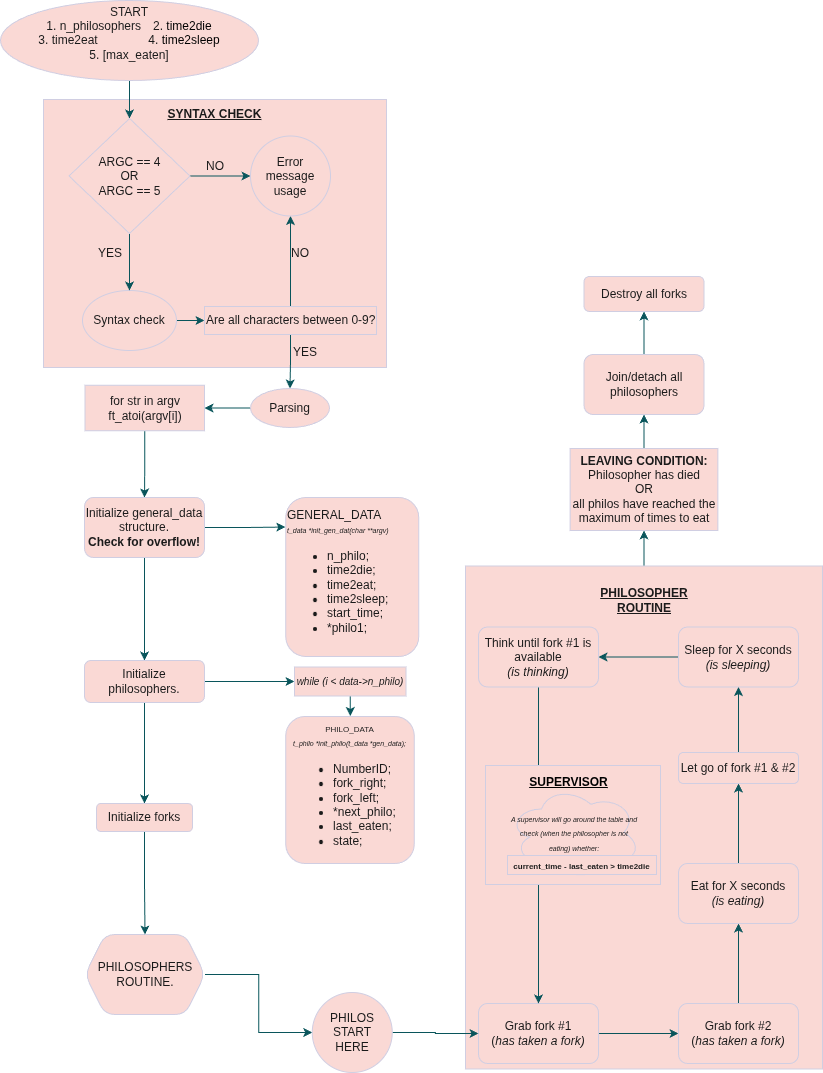

The diagram above was exported from draw.io. Its source (the exported page's mxGraphModel, read from the mxfile embedded in the PNG):
<mxGraphModel dx="1326" dy="1803" grid="0" gridSize="10" guides="1" tooltips="1" connect="1" arrows="1" fold="1" page="1" pageScale="1" pageWidth="850" pageHeight="1100" background="light-dark(#FFFFFF,#FFFFFF)" math="0" shadow="0">
  <root>
    <mxCell id="0" />
    <mxCell id="1" parent="0" />
    <mxCell id="i5O0o8eox13a6Omp69If-15" value="" style="rounded=0;whiteSpace=wrap;html=1;strokeColor=#D0CEE2;fontColor=#1A1A1A;fillColor=light-dark(#FAD9D5,#8B504D);" vertex="1" parent="1">
      <mxGeometry x="63" y="119" width="343" height="268" as="geometry" />
    </mxCell>
    <mxCell id="i5O0o8eox13a6Omp69If-9" value="" style="edgeStyle=orthogonalEdgeStyle;rounded=0;orthogonalLoop=1;jettySize=auto;html=1;strokeColor=#09555B;fontColor=#1A1A1A;" edge="1" parent="1" source="i5O0o8eox13a6Omp69If-1" target="i5O0o8eox13a6Omp69If-8">
      <mxGeometry relative="1" as="geometry" />
    </mxCell>
    <mxCell id="i5O0o8eox13a6Omp69If-1" value="START&lt;div&gt;1. n_philosophers&lt;span style=&quot;white-space: pre;&quot;&gt;&#09;&lt;/span&gt;2.&amp;nbsp;&lt;span style=&quot;background-color: transparent; color: light-dark(rgb(0, 0, 0), rgb(255, 255, 255));&quot;&gt;time2die&lt;/span&gt;&lt;/div&gt;&lt;div&gt;3. time2eat&lt;span style=&quot;white-space: pre;&quot;&gt;&#09;&lt;/span&gt;&lt;span style=&quot;white-space: pre;&quot;&gt;&#09;&lt;/span&gt;&amp;nbsp;4.&amp;nbsp;&lt;span style=&quot;background-color: transparent; color: light-dark(rgb(0, 0, 0), rgb(255, 255, 255));&quot;&gt;time2sleep&lt;/span&gt;&lt;/div&gt;&lt;div&gt;5. [max_eaten]&lt;br&gt;&lt;div&gt;&lt;br&gt;&lt;/div&gt;&lt;/div&gt;" style="ellipse;whiteSpace=wrap;html=1;fillColor=#FAD9D5;strokeColor=#D0CEE2;labelBackgroundColor=none;fontColor=#1A1A1A;" vertex="1" parent="1">
      <mxGeometry x="20" y="20" width="258" height="80" as="geometry" />
    </mxCell>
    <mxCell id="i5O0o8eox13a6Omp69If-13" value="" style="edgeStyle=orthogonalEdgeStyle;rounded=0;orthogonalLoop=1;jettySize=auto;html=1;strokeColor=#09555B;fontColor=#1A1A1A;" edge="1" parent="1" source="i5O0o8eox13a6Omp69If-2" target="i5O0o8eox13a6Omp69If-6">
      <mxGeometry relative="1" as="geometry" />
    </mxCell>
    <mxCell id="i5O0o8eox13a6Omp69If-2" value="Syntax check" style="ellipse;whiteSpace=wrap;html=1;fillColor=#FAD9D5;strokeColor=#D0CEE2;labelBackgroundColor=none;fontColor=#1A1A1A;" vertex="1" parent="1">
      <mxGeometry x="102" y="310" width="94" height="60" as="geometry" />
    </mxCell>
    <mxCell id="i5O0o8eox13a6Omp69If-14" value="" style="edgeStyle=orthogonalEdgeStyle;rounded=0;orthogonalLoop=1;jettySize=auto;html=1;strokeColor=#09555B;fontColor=#1A1A1A;" edge="1" parent="1" source="i5O0o8eox13a6Omp69If-6" target="i5O0o8eox13a6Omp69If-10">
      <mxGeometry relative="1" as="geometry" />
    </mxCell>
    <mxCell id="i5O0o8eox13a6Omp69If-19" value="" style="edgeStyle=orthogonalEdgeStyle;rounded=0;orthogonalLoop=1;jettySize=auto;html=1;strokeColor=#09555B;fontColor=#1A1A1A;" edge="1" parent="1" source="i5O0o8eox13a6Omp69If-6" target="i5O0o8eox13a6Omp69If-18">
      <mxGeometry relative="1" as="geometry" />
    </mxCell>
    <mxCell id="i5O0o8eox13a6Omp69If-6" value="Are all characters between 0-9?" style="whiteSpace=wrap;html=1;fillColor=#FAD9D5;strokeColor=#D0CEE2;fontColor=#1A1A1A;labelBackgroundColor=none;align=left;" vertex="1" parent="1">
      <mxGeometry x="224" y="326" width="172" height="28" as="geometry" />
    </mxCell>
    <mxCell id="i5O0o8eox13a6Omp69If-11" value="" style="edgeStyle=orthogonalEdgeStyle;rounded=0;orthogonalLoop=1;jettySize=auto;html=1;strokeColor=#09555B;fontColor=#1A1A1A;" edge="1" parent="1" source="i5O0o8eox13a6Omp69If-8" target="i5O0o8eox13a6Omp69If-10">
      <mxGeometry relative="1" as="geometry" />
    </mxCell>
    <mxCell id="i5O0o8eox13a6Omp69If-12" value="" style="edgeStyle=orthogonalEdgeStyle;rounded=0;orthogonalLoop=1;jettySize=auto;html=1;strokeColor=#09555B;fontColor=#1A1A1A;" edge="1" parent="1" source="i5O0o8eox13a6Omp69If-8" target="i5O0o8eox13a6Omp69If-2">
      <mxGeometry relative="1" as="geometry" />
    </mxCell>
    <mxCell id="i5O0o8eox13a6Omp69If-8" value="ARGC == 4&lt;div&gt;OR&lt;/div&gt;&lt;div&gt;ARGC == 5&lt;/div&gt;" style="rhombus;whiteSpace=wrap;html=1;fillColor=#FAD9D5;strokeColor=#D0CEE2;fontColor=#1A1A1A;labelBackgroundColor=none;" vertex="1" parent="1">
      <mxGeometry x="88.5" y="138" width="121" height="115" as="geometry" />
    </mxCell>
    <mxCell id="i5O0o8eox13a6Omp69If-10" value="Error message usage" style="ellipse;whiteSpace=wrap;html=1;fillColor=#FAD9D5;strokeColor=#D0CEE2;fontColor=#1A1A1A;labelBackgroundColor=none;" vertex="1" parent="1">
      <mxGeometry x="270" y="155.5" width="80" height="80" as="geometry" />
    </mxCell>
    <mxCell id="i5O0o8eox13a6Omp69If-16" value="&lt;b&gt;&lt;u&gt;SYNTAX CHECK&lt;/u&gt;&lt;/b&gt;" style="text;html=1;align=center;verticalAlign=middle;whiteSpace=wrap;rounded=0;fontColor=#1A1A1A;" vertex="1" parent="1">
      <mxGeometry x="181" y="119" width="107" height="30" as="geometry" />
    </mxCell>
    <mxCell id="i5O0o8eox13a6Omp69If-23" value="" style="edgeStyle=orthogonalEdgeStyle;rounded=0;orthogonalLoop=1;jettySize=auto;html=1;strokeColor=#09555B;fontColor=#1A1A1A;" edge="1" parent="1" source="i5O0o8eox13a6Omp69If-18" target="i5O0o8eox13a6Omp69If-22">
      <mxGeometry relative="1" as="geometry" />
    </mxCell>
    <mxCell id="i5O0o8eox13a6Omp69If-18" value="Parsing" style="ellipse;whiteSpace=wrap;html=1;align=center;fillColor=#FAD9D5;strokeColor=#D0CEE2;fontColor=#1A1A1A;labelBackgroundColor=none;" vertex="1" parent="1">
      <mxGeometry x="270" y="408" width="79" height="39" as="geometry" />
    </mxCell>
    <mxCell id="i5O0o8eox13a6Omp69If-35" value="" style="edgeStyle=orthogonalEdgeStyle;rounded=0;orthogonalLoop=1;jettySize=auto;html=1;strokeColor=#09555B;fontColor=#1A1A1A;" edge="1" parent="1" source="i5O0o8eox13a6Omp69If-22" target="i5O0o8eox13a6Omp69If-33">
      <mxGeometry relative="1" as="geometry" />
    </mxCell>
    <mxCell id="i5O0o8eox13a6Omp69If-22" value="for str in argv&lt;div&gt;ft_atoi(argv[i])&lt;/div&gt;" style="whiteSpace=wrap;html=1;fillColor=#FAD9D5;strokeColor=#D0CEE2;fontColor=#1A1A1A;labelBackgroundColor=none;" vertex="1" parent="1">
      <mxGeometry x="104.5" y="404.75" width="119.5" height="45.5" as="geometry" />
    </mxCell>
    <mxCell id="i5O0o8eox13a6Omp69If-28" value="NO" style="text;html=1;align=center;verticalAlign=middle;whiteSpace=wrap;rounded=0;fontColor=#1A1A1A;" vertex="1" parent="1">
      <mxGeometry x="204.5" y="171" width="60" height="30" as="geometry" />
    </mxCell>
    <mxCell id="i5O0o8eox13a6Omp69If-29" value="YES" style="text;html=1;align=center;verticalAlign=middle;whiteSpace=wrap;rounded=0;fontColor=#1A1A1A;" vertex="1" parent="1">
      <mxGeometry x="100" y="258" width="60" height="30" as="geometry" />
    </mxCell>
    <mxCell id="i5O0o8eox13a6Omp69If-30" value="YES" style="text;html=1;align=center;verticalAlign=middle;whiteSpace=wrap;rounded=0;fontColor=#1A1A1A;" vertex="1" parent="1">
      <mxGeometry x="295" y="357" width="60" height="30" as="geometry" />
    </mxCell>
    <mxCell id="i5O0o8eox13a6Omp69If-31" value="NO" style="text;html=1;align=center;verticalAlign=middle;whiteSpace=wrap;rounded=0;fontColor=#1A1A1A;" vertex="1" parent="1">
      <mxGeometry x="290" y="258" width="60" height="30" as="geometry" />
    </mxCell>
    <mxCell id="i5O0o8eox13a6Omp69If-37" value="" style="edgeStyle=orthogonalEdgeStyle;rounded=0;orthogonalLoop=1;jettySize=auto;html=1;strokeColor=#09555B;fontColor=#1A1A1A;entryX=-0.003;entryY=0.186;entryDx=0;entryDy=0;entryPerimeter=0;" edge="1" parent="1" source="i5O0o8eox13a6Omp69If-33" target="i5O0o8eox13a6Omp69If-36">
      <mxGeometry relative="1" as="geometry" />
    </mxCell>
    <mxCell id="i5O0o8eox13a6Omp69If-40" value="" style="edgeStyle=orthogonalEdgeStyle;rounded=0;orthogonalLoop=1;jettySize=auto;html=1;strokeColor=#09555B;fontColor=#1A1A1A;" edge="1" parent="1" source="i5O0o8eox13a6Omp69If-33" target="i5O0o8eox13a6Omp69If-39">
      <mxGeometry relative="1" as="geometry" />
    </mxCell>
    <mxCell id="i5O0o8eox13a6Omp69If-33" value="Initialize general_data structure.&lt;br&gt;&lt;b&gt;Check for overflow!&lt;/b&gt;" style="rounded=1;whiteSpace=wrap;html=1;fillColor=#FAD9D5;strokeColor=#D0CEE2;fontColor=#1A1A1A;labelBackgroundColor=none;" vertex="1" parent="1">
      <mxGeometry x="104.005" y="517" width="120" height="60" as="geometry" />
    </mxCell>
    <mxCell id="i5O0o8eox13a6Omp69If-36" value="&lt;div&gt;GENERAL_DATA&lt;/div&gt;&lt;div&gt;&lt;font style=&quot;font-size: 7px;&quot;&gt;&lt;i&gt;t_data *init_gen_dat(char **argv)&lt;/i&gt;&lt;/font&gt;&lt;/div&gt;&lt;ul&gt;&lt;li&gt;n_philo;&lt;/li&gt;&lt;li&gt;time2die;&lt;/li&gt;&lt;li&gt;time2eat;&lt;/li&gt;&lt;li&gt;time2sleep;&lt;/li&gt;&lt;li&gt;start_time;&lt;/li&gt;&lt;li&gt;*philo1;&lt;/li&gt;&lt;/ul&gt;" style="rounded=1;whiteSpace=wrap;html=1;fillColor=#FAD9D5;strokeColor=#D0CEE2;fontColor=#1A1A1A;labelBackgroundColor=none;align=left;" vertex="1" parent="1">
      <mxGeometry x="305.25" y="517" width="133" height="159" as="geometry" />
    </mxCell>
    <mxCell id="i5O0o8eox13a6Omp69If-46" value="" style="edgeStyle=orthogonalEdgeStyle;rounded=0;orthogonalLoop=1;jettySize=auto;html=1;strokeColor=#09555B;fontColor=#1A1A1A;" edge="1" parent="1" source="i5O0o8eox13a6Omp69If-39" target="i5O0o8eox13a6Omp69If-45">
      <mxGeometry relative="1" as="geometry" />
    </mxCell>
    <mxCell id="i5O0o8eox13a6Omp69If-69" style="edgeStyle=orthogonalEdgeStyle;rounded=0;orthogonalLoop=1;jettySize=auto;html=1;strokeColor=#09555B;fontColor=#1A1A1A;" edge="1" parent="1" source="i5O0o8eox13a6Omp69If-39" target="i5O0o8eox13a6Omp69If-68">
      <mxGeometry relative="1" as="geometry" />
    </mxCell>
    <mxCell id="i5O0o8eox13a6Omp69If-39" value="Initialize philosophers." style="whiteSpace=wrap;html=1;fillColor=#FAD9D5;strokeColor=#D0CEE2;fontColor=#1A1A1A;rounded=1;labelBackgroundColor=none;" vertex="1" parent="1">
      <mxGeometry x="104" y="680" width="120" height="42" as="geometry" />
    </mxCell>
    <mxCell id="i5O0o8eox13a6Omp69If-43" value="&lt;div&gt;&lt;font style=&quot;font-size: 8px;&quot;&gt;PHILO_DATA&lt;/font&gt;&lt;/div&gt;&lt;i&gt;&lt;font style=&quot;font-size: 7px;&quot;&gt;t_philo *init_philo(t_data *gen_data);&lt;/font&gt;&lt;/i&gt;&lt;div&gt;&lt;ul&gt;&lt;li style=&quot;text-align: left;&quot;&gt;NumberID;&lt;/li&gt;&lt;li style=&quot;text-align: left;&quot;&gt;fork_right;&lt;/li&gt;&lt;li style=&quot;text-align: left;&quot;&gt;fork_left;&lt;/li&gt;&lt;li style=&quot;text-align: left;&quot;&gt;*next_philo;&lt;/li&gt;&lt;li style=&quot;text-align: left;&quot;&gt;last_eaten;&lt;/li&gt;&lt;li style=&quot;text-align: left;&quot;&gt;state;&lt;/li&gt;&lt;/ul&gt;&lt;/div&gt;" style="whiteSpace=wrap;html=1;fillColor=#FAD9D5;strokeColor=#D0CEE2;fontColor=#1A1A1A;rounded=1;labelBackgroundColor=none;" vertex="1" parent="1">
      <mxGeometry x="305.25" y="736" width="128.5" height="147" as="geometry" />
    </mxCell>
    <mxCell id="i5O0o8eox13a6Omp69If-47" value="" style="edgeStyle=orthogonalEdgeStyle;rounded=0;orthogonalLoop=1;jettySize=auto;html=1;strokeColor=#09555B;fontColor=#1A1A1A;" edge="1" parent="1" source="i5O0o8eox13a6Omp69If-45" target="i5O0o8eox13a6Omp69If-43">
      <mxGeometry relative="1" as="geometry" />
    </mxCell>
    <mxCell id="i5O0o8eox13a6Omp69If-45" value="&lt;i&gt;&lt;font style=&quot;font-size: 10px;&quot;&gt;while (i &amp;lt; data-&amp;gt;n_philo)&lt;/font&gt;&lt;/i&gt;" style="rounded=0;whiteSpace=wrap;html=1;strokeColor=#D0CEE2;fontColor=#1A1A1A;fillColor=#FAD9D5;" vertex="1" parent="1">
      <mxGeometry x="314" y="686.5" width="111.5" height="29" as="geometry" />
    </mxCell>
    <mxCell id="i5O0o8eox13a6Omp69If-72" style="edgeStyle=orthogonalEdgeStyle;rounded=0;orthogonalLoop=1;jettySize=auto;html=1;strokeColor=#09555B;fontColor=#1A1A1A;" edge="1" parent="1" source="i5O0o8eox13a6Omp69If-48" target="i5O0o8eox13a6Omp69If-71">
      <mxGeometry relative="1" as="geometry" />
    </mxCell>
    <mxCell id="i5O0o8eox13a6Omp69If-48" value="PHILOSOPHERS&lt;div&gt;ROUTINE.&lt;/div&gt;" style="shape=hexagon;perimeter=hexagonPerimeter2;whiteSpace=wrap;html=1;fixedSize=1;fillColor=#FAD9D5;strokeColor=#D0CEE2;fontColor=#1A1A1A;rounded=1;labelBackgroundColor=none;" vertex="1" parent="1">
      <mxGeometry x="104.5" y="954" width="120" height="80" as="geometry" />
    </mxCell>
    <mxCell id="i5O0o8eox13a6Omp69If-80" value="" style="edgeStyle=orthogonalEdgeStyle;rounded=0;orthogonalLoop=1;jettySize=auto;html=1;strokeColor=#09555B;fontColor=#1A1A1A;" edge="1" parent="1" source="i5O0o8eox13a6Omp69If-50" target="i5O0o8eox13a6Omp69If-79">
      <mxGeometry relative="1" as="geometry" />
    </mxCell>
    <mxCell id="i5O0o8eox13a6Omp69If-50" value="" style="rounded=0;whiteSpace=wrap;html=1;strokeColor=#D0CEE2;fontColor=#1A1A1A;fillColor=light-dark(#FAD9D5,#A45D57);" vertex="1" parent="1">
      <mxGeometry x="485" y="585.5" width="357" height="503" as="geometry" />
    </mxCell>
    <mxCell id="i5O0o8eox13a6Omp69If-54" value="" style="edgeStyle=orthogonalEdgeStyle;rounded=0;orthogonalLoop=1;jettySize=auto;html=1;strokeColor=#09555B;fontColor=#1A1A1A;" edge="1" parent="1" source="i5O0o8eox13a6Omp69If-52" target="i5O0o8eox13a6Omp69If-53">
      <mxGeometry relative="1" as="geometry" />
    </mxCell>
    <mxCell id="i5O0o8eox13a6Omp69If-52" value="Grab fork #1&lt;div&gt;(&lt;i&gt;has taken a fork)&lt;/i&gt;&lt;/div&gt;" style="rounded=1;whiteSpace=wrap;html=1;strokeColor=#D0CEE2;fontColor=#1A1A1A;fillColor=#FAD9D5;" vertex="1" parent="1">
      <mxGeometry x="498" y="1023" width="120" height="60" as="geometry" />
    </mxCell>
    <mxCell id="i5O0o8eox13a6Omp69If-56" value="" style="edgeStyle=orthogonalEdgeStyle;rounded=0;orthogonalLoop=1;jettySize=auto;html=1;strokeColor=#09555B;fontColor=#1A1A1A;" edge="1" parent="1" source="i5O0o8eox13a6Omp69If-53" target="i5O0o8eox13a6Omp69If-55">
      <mxGeometry relative="1" as="geometry" />
    </mxCell>
    <mxCell id="i5O0o8eox13a6Omp69If-53" value="Grab fork #2&lt;div&gt;(&lt;i&gt;has taken a fork)&lt;/i&gt;&lt;/div&gt;" style="whiteSpace=wrap;html=1;fillColor=#FAD9D5;strokeColor=#D0CEE2;fontColor=#1A1A1A;rounded=1;" vertex="1" parent="1">
      <mxGeometry x="698" y="1023" width="120" height="60" as="geometry" />
    </mxCell>
    <mxCell id="i5O0o8eox13a6Omp69If-58" value="" style="edgeStyle=orthogonalEdgeStyle;rounded=0;orthogonalLoop=1;jettySize=auto;html=1;strokeColor=#09555B;fontColor=#1A1A1A;" edge="1" parent="1" source="i5O0o8eox13a6Omp69If-55" target="i5O0o8eox13a6Omp69If-57">
      <mxGeometry relative="1" as="geometry" />
    </mxCell>
    <mxCell id="i5O0o8eox13a6Omp69If-55" value="Eat for X seconds&lt;div&gt;&lt;i&gt;(is eating)&lt;/i&gt;&lt;/div&gt;" style="whiteSpace=wrap;html=1;fillColor=#FAD9D5;strokeColor=#D0CEE2;fontColor=#1A1A1A;rounded=1;" vertex="1" parent="1">
      <mxGeometry x="698" y="883" width="120" height="60" as="geometry" />
    </mxCell>
    <mxCell id="i5O0o8eox13a6Omp69If-60" value="" style="edgeStyle=orthogonalEdgeStyle;rounded=0;orthogonalLoop=1;jettySize=auto;html=1;strokeColor=#09555B;fontColor=#1A1A1A;" edge="1" parent="1" source="i5O0o8eox13a6Omp69If-57" target="i5O0o8eox13a6Omp69If-59">
      <mxGeometry relative="1" as="geometry" />
    </mxCell>
    <mxCell id="i5O0o8eox13a6Omp69If-57" value="Let go of fork #1 &amp;amp; #2" style="whiteSpace=wrap;html=1;fillColor=#FAD9D5;strokeColor=#D0CEE2;fontColor=#1A1A1A;rounded=1;" vertex="1" parent="1">
      <mxGeometry x="698" y="772" width="120" height="31" as="geometry" />
    </mxCell>
    <mxCell id="i5O0o8eox13a6Omp69If-62" value="" style="edgeStyle=orthogonalEdgeStyle;rounded=0;orthogonalLoop=1;jettySize=auto;html=1;strokeColor=#09555B;fontColor=#1A1A1A;" edge="1" parent="1" source="i5O0o8eox13a6Omp69If-59" target="i5O0o8eox13a6Omp69If-61">
      <mxGeometry relative="1" as="geometry" />
    </mxCell>
    <mxCell id="i5O0o8eox13a6Omp69If-59" value="Sleep for X seconds&lt;div&gt;&lt;i&gt;(is sleeping)&lt;/i&gt;&lt;/div&gt;" style="whiteSpace=wrap;html=1;fillColor=#FAD9D5;strokeColor=#D0CEE2;fontColor=#1A1A1A;rounded=1;" vertex="1" parent="1">
      <mxGeometry x="698" y="646.5" width="120" height="60" as="geometry" />
    </mxCell>
    <mxCell id="i5O0o8eox13a6Omp69If-63" style="edgeStyle=orthogonalEdgeStyle;rounded=0;orthogonalLoop=1;jettySize=auto;html=1;strokeColor=#09555B;fontColor=#1A1A1A;" edge="1" parent="1" source="i5O0o8eox13a6Omp69If-61" target="i5O0o8eox13a6Omp69If-52">
      <mxGeometry relative="1" as="geometry" />
    </mxCell>
    <mxCell id="i5O0o8eox13a6Omp69If-61" value="Think until fork #1 is available&lt;div&gt;&lt;i&gt;(is thinking)&lt;/i&gt;&lt;/div&gt;" style="whiteSpace=wrap;html=1;fillColor=#FAD9D5;strokeColor=#D0CEE2;fontColor=#1A1A1A;rounded=1;" vertex="1" parent="1">
      <mxGeometry x="498" y="646.5" width="120" height="60" as="geometry" />
    </mxCell>
    <mxCell id="i5O0o8eox13a6Omp69If-70" style="edgeStyle=orthogonalEdgeStyle;rounded=0;orthogonalLoop=1;jettySize=auto;html=1;strokeColor=#09555B;fontColor=#1A1A1A;" edge="1" parent="1" source="i5O0o8eox13a6Omp69If-68" target="i5O0o8eox13a6Omp69If-48">
      <mxGeometry relative="1" as="geometry" />
    </mxCell>
    <mxCell id="i5O0o8eox13a6Omp69If-68" value="Initialize forks" style="rounded=1;whiteSpace=wrap;html=1;strokeColor=#D0CEE2;fontColor=#1A1A1A;fillColor=#FAD9D5;" vertex="1" parent="1">
      <mxGeometry x="116" y="823" width="96" height="28" as="geometry" />
    </mxCell>
    <mxCell id="i5O0o8eox13a6Omp69If-73" style="edgeStyle=orthogonalEdgeStyle;rounded=0;orthogonalLoop=1;jettySize=auto;html=1;strokeColor=#09555B;fontColor=#1A1A1A;" edge="1" parent="1" source="i5O0o8eox13a6Omp69If-71" target="i5O0o8eox13a6Omp69If-52">
      <mxGeometry relative="1" as="geometry" />
    </mxCell>
    <mxCell id="i5O0o8eox13a6Omp69If-71" value="&lt;div&gt;PHILOS&lt;/div&gt;START&lt;div&gt;HERE&lt;/div&gt;" style="ellipse;whiteSpace=wrap;html=1;aspect=fixed;strokeColor=#D0CEE2;fontColor=#1A1A1A;fillColor=#FAD9D5;" vertex="1" parent="1">
      <mxGeometry x="331.75" y="1012" width="80" height="80" as="geometry" />
    </mxCell>
    <mxCell id="i5O0o8eox13a6Omp69If-74" value="&lt;b&gt;&lt;u&gt;PHILOSOPHER ROUTINE&lt;/u&gt;&lt;/b&gt;" style="text;html=1;align=center;verticalAlign=middle;whiteSpace=wrap;rounded=0;fontColor=#1A1A1A;" vertex="1" parent="1">
      <mxGeometry x="595.5" y="605" width="136" height="30" as="geometry" />
    </mxCell>
    <mxCell id="i5O0o8eox13a6Omp69If-77" value="" style="rounded=0;whiteSpace=wrap;html=1;strokeColor=#D0CEE2;fontColor=#1A1A1A;fillColor=light-dark(#FAD9D5,#6A2222);" vertex="1" parent="1">
      <mxGeometry x="505" y="785" width="175" height="119" as="geometry" />
    </mxCell>
    <mxCell id="i5O0o8eox13a6Omp69If-75" value="&lt;font style=&quot;font-size: 7px;&quot;&gt;&lt;i&gt;A supervisor will go around the table and check (when the philosopher is not eating) whether:&lt;/i&gt;&lt;/font&gt;" style="ellipse;shape=cloud;strokeColor=#D0CEE2;fontColor=#1A1A1A;fillColor=#FAD9D5;align=center;textDirection=ltr;labelPosition=center;verticalLabelPosition=middle;verticalAlign=middle;whiteSpace=wrap;html=1;" vertex="1" parent="1">
      <mxGeometry x="528" y="805" width="132" height="94" as="geometry" />
    </mxCell>
    <mxCell id="i5O0o8eox13a6Omp69If-76" value="&lt;font style=&quot;font-size: 8px;&quot;&gt;&lt;b style=&quot;&quot;&gt;current_time - last_eaten &amp;gt; time2die&lt;/b&gt;&lt;/font&gt;" style="rounded=0;whiteSpace=wrap;html=1;strokeColor=#D0CEE2;fontColor=#1A1A1A;fillColor=#FAD9D5;" vertex="1" parent="1">
      <mxGeometry x="527" y="875" width="149" height="19" as="geometry" />
    </mxCell>
    <mxCell id="i5O0o8eox13a6Omp69If-78" value="&lt;font style=&quot;color: light-dark(rgb(0, 0, 0), rgb(255, 151, 151));&quot;&gt;&lt;b&gt;&lt;u&gt;SUPERVISOR&lt;/u&gt;&lt;/b&gt;&lt;/font&gt;" style="text;html=1;align=center;verticalAlign=middle;whiteSpace=wrap;rounded=0;fontColor=#1A1A1A;" vertex="1" parent="1">
      <mxGeometry x="517" y="781" width="143" height="42" as="geometry" />
    </mxCell>
    <mxCell id="i5O0o8eox13a6Omp69If-85" value="" style="edgeStyle=orthogonalEdgeStyle;rounded=0;orthogonalLoop=1;jettySize=auto;html=1;strokeColor=#09555B;fontColor=#1A1A1A;" edge="1" parent="1" source="i5O0o8eox13a6Omp69If-79" target="i5O0o8eox13a6Omp69If-84">
      <mxGeometry relative="1" as="geometry" />
    </mxCell>
    <mxCell id="i5O0o8eox13a6Omp69If-79" value="&lt;b&gt;LEAVING CONDITION:&lt;/b&gt;&lt;br&gt;Philosopher has died&lt;div&gt;OR&lt;/div&gt;&lt;div&gt;all philos have reached the maximum of times to eat&lt;/div&gt;" style="rounded=0;whiteSpace=wrap;html=1;strokeColor=#D0CEE2;fontColor=#1A1A1A;fillColor=#FAD9D5;" vertex="1" parent="1">
      <mxGeometry x="589.62" y="468" width="147.75" height="82" as="geometry" />
    </mxCell>
    <mxCell id="i5O0o8eox13a6Omp69If-87" value="" style="edgeStyle=orthogonalEdgeStyle;rounded=0;orthogonalLoop=1;jettySize=auto;html=1;strokeColor=#09555B;fontColor=#1A1A1A;" edge="1" parent="1" source="i5O0o8eox13a6Omp69If-84" target="i5O0o8eox13a6Omp69If-86">
      <mxGeometry relative="1" as="geometry" />
    </mxCell>
    <mxCell id="i5O0o8eox13a6Omp69If-84" value="Join/detach all philosophers" style="rounded=1;whiteSpace=wrap;html=1;strokeColor=#D0CEE2;fontColor=#1A1A1A;fillColor=#FAD9D5;" vertex="1" parent="1">
      <mxGeometry x="603.5" y="374" width="120" height="60" as="geometry" />
    </mxCell>
    <mxCell id="i5O0o8eox13a6Omp69If-86" value="Destroy all forks" style="whiteSpace=wrap;html=1;fillColor=#FAD9D5;strokeColor=#D0CEE2;fontColor=#1A1A1A;rounded=1;" vertex="1" parent="1">
      <mxGeometry x="603.5" y="296" width="120" height="35" as="geometry" />
    </mxCell>
  </root>
</mxGraphModel>